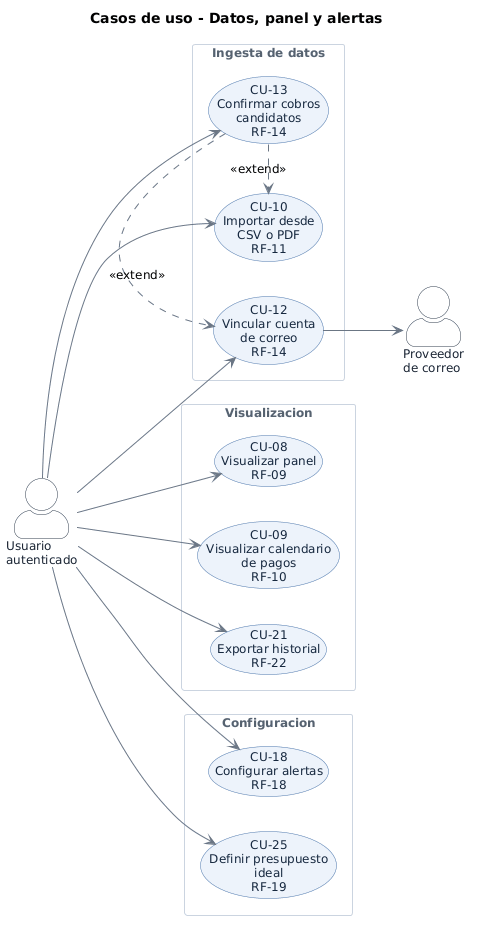

The diagram above was rendered by PlantUML. Its source (embedded in the PNG):
@startuml
skinparam backgroundColor #FFFFFF
skinparam shadowing false
skinparam defaultFontName Verdana
skinparam defaultFontSize 12
skinparam ArrowColor #6B7684
skinparam actorStyle awesome
skinparam usecase {
  BackgroundColor #EDF3FB
  BorderColor #4C77AC
  FontColor #16283F
}
skinparam rectangle {
  BackgroundColor #FAFBFD
  BorderColor #CBD4E0
  FontColor #56626F
  FontStyle bold
}
skinparam actor {
  BackgroundColor #FFFFFF
  BorderColor #2F3B4A
  FontColor #1B2432
}
left to right direction

title Casos de uso - Datos, panel y alertas

actor "Usuario\nautenticado" as auth
actor "Proveedor\nde correo" as correo

rectangle "Ingesta de datos" {
  usecase "CU-12\nVincular cuenta\nde correo\nRF-14" as CU12
  usecase "CU-10\nImportar desde\nCSV o PDF\nRF-11" as CU10
  usecase "CU-13\nConfirmar cobros\ncandidatos\nRF-14" as CU13
}

rectangle "Visualizacion" {
  usecase "CU-08\nVisualizar panel\nRF-09" as CU08
  usecase "CU-09\nVisualizar calendario\nde pagos\nRF-10" as CU09
  usecase "CU-21\nExportar historial\nRF-22" as CU21
}

rectangle "Configuracion" {
  usecase "CU-18\nConfigurar alertas\nRF-18" as CU18
  usecase "CU-25\nDefinir presupuesto\nideal\nRF-19" as CU25
}

auth --> CU12
auth --> CU10
auth --> CU13
auth --> CU08
auth --> CU09
auth --> CU21
auth --> CU18
auth --> CU25
CU12 --> correo
CU13 .> CU10 : <<extend>>
CU13 .> CU12 : <<extend>>
@enduml